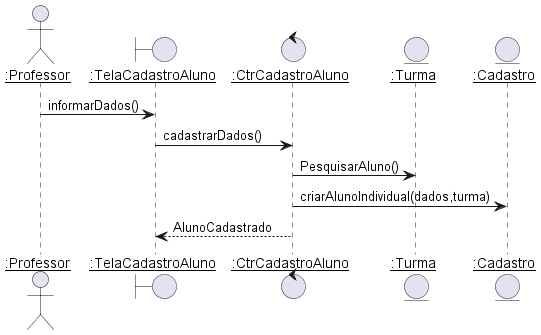

The diagram above was rendered by PlantUML. Its source (embedded in the PNG):
@startuml adcionar_aluno
skinparam sequenceParticipant underline

actor ":Professor" as Professor
boundary ":TelaCadastroAluno" as TelaCadastroAluno
control ":CtrCadastroAluno" as CtrCadastroAluno
entity ":Turma" as Turma
entity ":Cadastro" as Cadastro

Professor -> TelaCadastroAluno : informarDados()
TelaCadastroAluno -> CtrCadastroAluno : cadastrarDados()
CtrCadastroAluno -> Turma : PesquisarAluno()
CtrCadastroAluno -> Cadastro : criarAlunoIndividual(dados,turma)
CtrCadastroAluno --> TelaCadastroAluno : AlunoCadastrado

@enduml